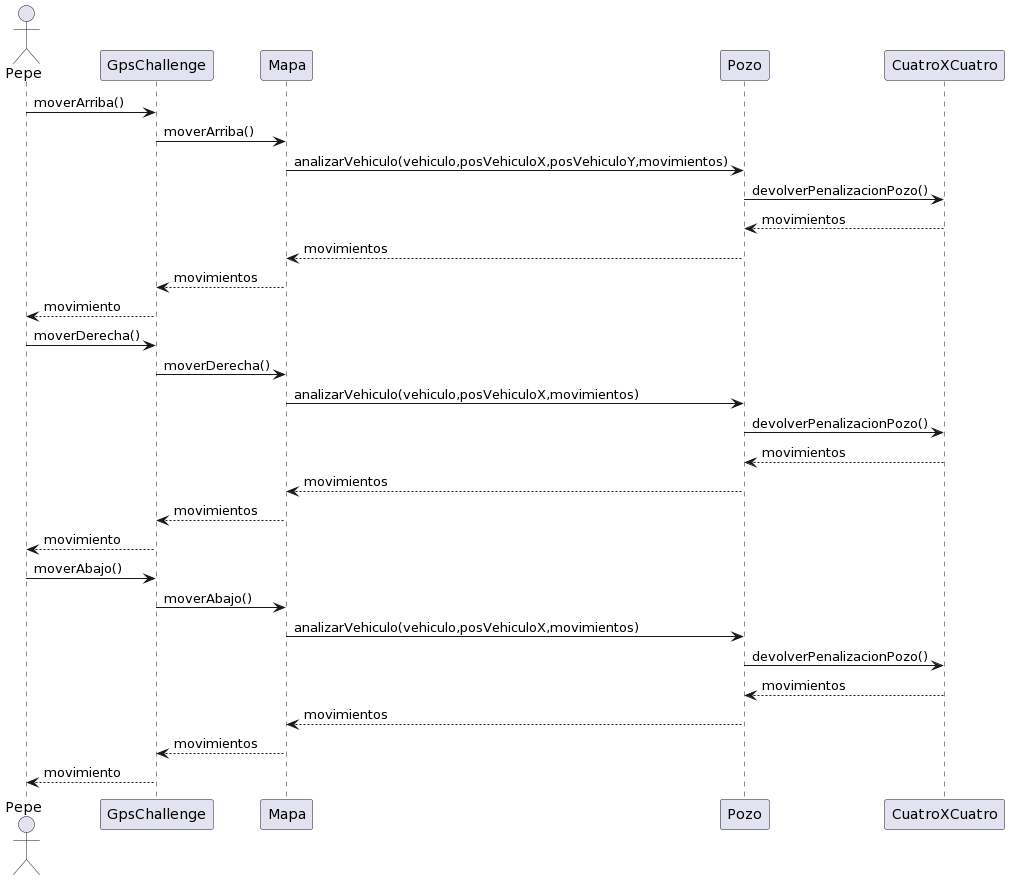

The diagram above was rendered by PlantUML. Its source (embedded in the PNG):
@startuml
actor Pepe

Pepe-> GpsChallenge: moverArriba()
GpsChallenge -> Mapa: moverArriba()
Mapa -> Pozo: analizarVehiculo(vehiculo,posVehiculoX,posVehiculoY,movimientos)
Pozo-> CuatroXCuatro: devolverPenalizacionPozo()
CuatroXCuatro--> Pozo: movimientos
Pozo--> Mapa: movimientos
Mapa --> GpsChallenge: movimientos
GpsChallenge --> Pepe: movimiento

Pepe-> GpsChallenge: moverDerecha()
GpsChallenge -> Mapa: moverDerecha()
Mapa -> Pozo: analizarVehiculo(vehiculo,posVehiculoX,movimientos)
Pozo-> CuatroXCuatro: devolverPenalizacionPozo()
CuatroXCuatro--> Pozo: movimientos
Pozo--> Mapa: movimientos
Mapa --> GpsChallenge: movimientos
GpsChallenge --> Pepe: movimiento

Pepe-> GpsChallenge: moverAbajo()
GpsChallenge -> Mapa: moverAbajo()
Mapa -> Pozo: analizarVehiculo(vehiculo,posVehiculoX,movimientos)
Pozo-> CuatroXCuatro: devolverPenalizacionPozo()
CuatroXCuatro--> Pozo: movimientos
Pozo--> Mapa: movimientos
Mapa --> GpsChallenge: movimientos
GpsChallenge --> Pepe: movimiento
@enduml